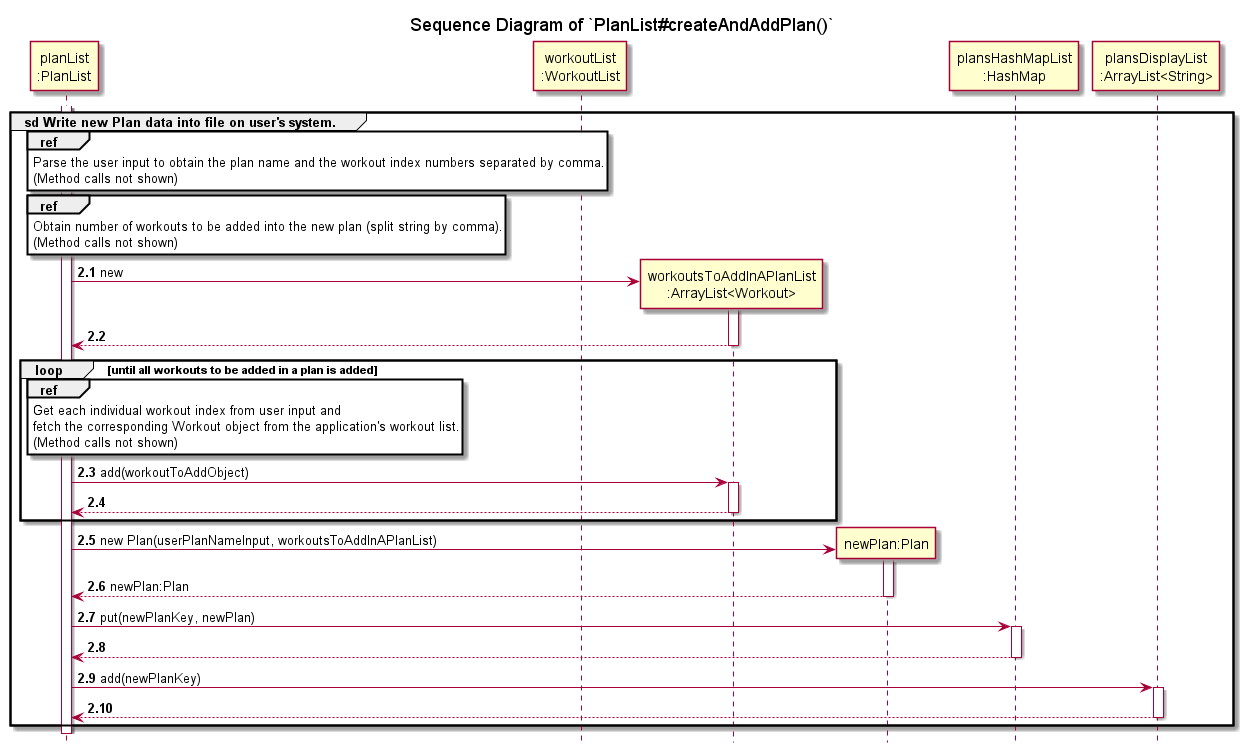

The diagram above was rendered by PlantUML. Its source (embedded in the PNG):
@startuml
'https://plantuml.com/sequence-diagram
!include ../../Style.puml

autonumber 2.1

title Sequence Diagram of `PlanList#createAndAddPlan()`
hide footbox

participant "planList\n:PlanList" AS pl
participant "workoutList\n:WorkoutList" AS wl

activate pl
group sd Write new Plan data into file on user's system.

ref over pl
Parse the user input to obtain the plan name and the workout index numbers separated by comma.
(Method calls not shown)
end

ref over pl
Obtain number of workouts to be added into the new plan (split string by comma).
(Method calls not shown)
end

create "workoutsToAddInAPlanList\n:ArrayList<Workout>" AS wtoadd
pl -> wtoadd : new
activate wtoadd
return

loop until all workouts to be added in a plan is added

ref over pl
Get each individual workout index from user input and
fetch the corresponding Workout object from the application's workout list.
(Method calls not shown)
end

pl -> wtoadd : add(workoutToAddObject)
activate wtoadd
return
end

create "newPlan:Plan" AS newPlan
pl -> newPlan : new Plan(userPlanNameInput, workoutsToAddInAPlanList)
activate newPlan
return newPlan:Plan

pl -> "plansHashMapList\n:HashMap" : put(newPlanKey, newPlan)
activate "plansHashMapList\n:HashMap"
return

pl -> "plansDisplayList\n:ArrayList<String>" : add(newPlanKey)
activate "plansDisplayList\n:ArrayList<String>"
return

end
@enduml